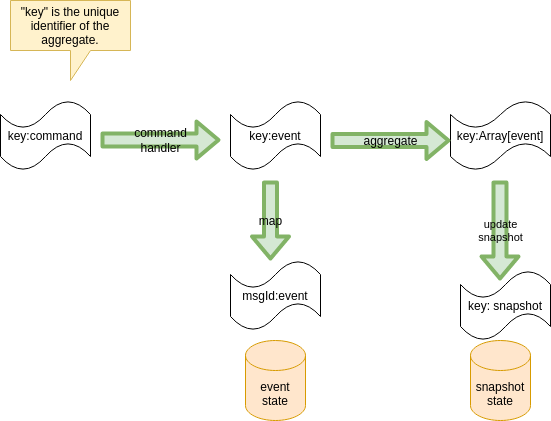

The diagram above was exported from draw.io. Its source (the exported page's mxGraphModel, read from the mxfile embedded in the PNG):
<mxGraphModel dx="1559" dy="769" grid="1" gridSize="10" guides="1" tooltips="1" connect="1" arrows="1" fold="1" page="1" pageScale="1" pageWidth="850" pageHeight="1100" background="#ffffff" math="0" shadow="0">
  <root>
    <mxCell id="0" />
    <mxCell id="1" parent="0" />
    <mxCell id="35" value="key:command" style="shape=tape;whiteSpace=wrap;html=1;" vertex="1" parent="1">
      <mxGeometry x="100" y="120" width="90" height="70" as="geometry" />
    </mxCell>
    <mxCell id="36" value="&quot;key&quot; is the unique identifier of the aggregate." style="shape=callout;whiteSpace=wrap;html=1;perimeter=calloutPerimeter;fillColor=#fff2cc;strokeColor=#d6b656;" vertex="1" parent="1">
      <mxGeometry x="110" y="20" width="120" height="80" as="geometry" />
    </mxCell>
    <mxCell id="38" value="key:event" style="shape=tape;whiteSpace=wrap;html=1;" vertex="1" parent="1">
      <mxGeometry x="330" y="120" width="90" height="70" as="geometry" />
    </mxCell>
    <mxCell id="40" value="key:Array[event]" style="shape=tape;whiteSpace=wrap;html=1;" vertex="1" parent="1">
      <mxGeometry x="550" y="120" width="100" height="70" as="geometry" />
    </mxCell>
    <mxCell id="45" value="&lt;span style=&quot;font-size: 12px;&quot;&gt;command&lt;/span&gt;&lt;br style=&quot;font-size: 12px;&quot;&gt;&lt;span style=&quot;font-size: 12px;&quot;&gt;handler&lt;/span&gt;" style="shape=flexArrow;endArrow=classic;html=1;strokeColor=#82b366;strokeWidth=4;fillColor=#d5e8d4;labelPosition=center;verticalLabelPosition=middle;align=center;verticalAlign=middle;labelBackgroundColor=none;" edge="1" parent="1">
      <mxGeometry width="50" height="50" relative="1" as="geometry">
        <mxPoint x="200" y="159.5" as="sourcePoint" />
        <mxPoint x="320" y="159.5" as="targetPoint" />
      </mxGeometry>
    </mxCell>
    <mxCell id="46" value="&lt;span style=&quot;font-size: 12px&quot;&gt;aggregate&lt;/span&gt;" style="shape=flexArrow;endArrow=classic;html=1;strokeColor=#82b366;strokeWidth=4;fillColor=#d5e8d4;labelPosition=center;verticalLabelPosition=middle;align=center;verticalAlign=middle;labelBackgroundColor=none;" edge="1" parent="1">
      <mxGeometry width="50" height="50" relative="1" as="geometry">
        <mxPoint x="430" y="160" as="sourcePoint" />
        <mxPoint x="550" y="160" as="targetPoint" />
      </mxGeometry>
    </mxCell>
    <mxCell id="47" value="snapshot state" style="shape=cylinder3;whiteSpace=wrap;html=1;boundedLbl=1;backgroundOutline=1;size=15;fillColor=#ffe6cc;strokeColor=#d79b00;" vertex="1" parent="1">
      <mxGeometry x="570" y="360" width="60" height="80" as="geometry" />
    </mxCell>
    <mxCell id="48" value="update&lt;br&gt;snapshot" style="shape=flexArrow;endArrow=classic;html=1;strokeColor=#82b366;strokeWidth=4;fillColor=#d5e8d4;labelPosition=center;verticalLabelPosition=middle;align=center;verticalAlign=middle;labelBackgroundColor=none;" edge="1" parent="1">
      <mxGeometry width="50" height="50" relative="1" as="geometry">
        <mxPoint x="599.5" y="200" as="sourcePoint" />
        <mxPoint x="599.5" y="300" as="targetPoint" />
      </mxGeometry>
    </mxCell>
    <mxCell id="49" value="&lt;span style=&quot;font-size: 12px&quot;&gt;map&lt;/span&gt;" style="shape=flexArrow;endArrow=classic;html=1;strokeColor=#82b366;strokeWidth=4;fillColor=#d5e8d4;labelPosition=center;verticalLabelPosition=middle;align=center;verticalAlign=middle;labelBackgroundColor=none;" edge="1" parent="1">
      <mxGeometry width="50" height="50" relative="1" as="geometry">
        <mxPoint x="370" y="200" as="sourcePoint" />
        <mxPoint x="370" y="280" as="targetPoint" />
      </mxGeometry>
    </mxCell>
    <mxCell id="50" value="msgId:event" style="shape=tape;whiteSpace=wrap;html=1;" vertex="1" parent="1">
      <mxGeometry x="330" y="280" width="90" height="70" as="geometry" />
    </mxCell>
    <mxCell id="51" value="event&lt;br&gt;state" style="shape=cylinder3;whiteSpace=wrap;html=1;boundedLbl=1;backgroundOutline=1;size=15;fillColor=#ffe6cc;strokeColor=#d79b00;" vertex="1" parent="1">
      <mxGeometry x="345" y="360" width="60" height="80" as="geometry" />
    </mxCell>
    <mxCell id="52" value="key: snapshot" style="shape=tape;whiteSpace=wrap;html=1;" vertex="1" parent="1">
      <mxGeometry x="560" y="290" width="90" height="70" as="geometry" />
    </mxCell>
  </root>
</mxGraphModel>